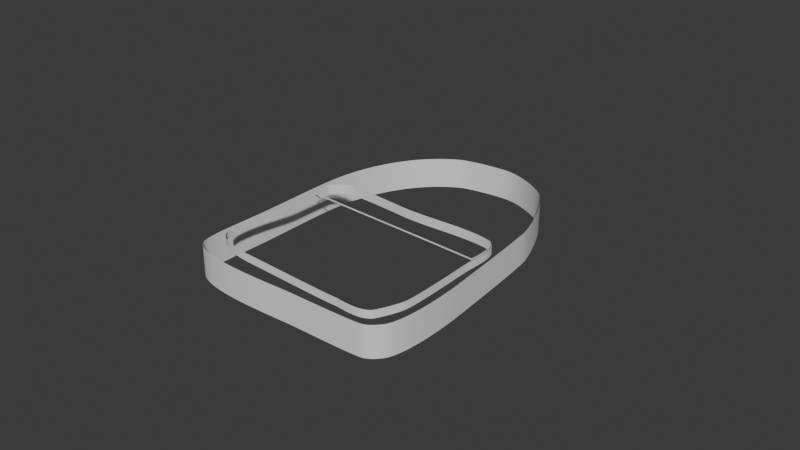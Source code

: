 # Source: backpack_spline.blend  (saved by Blender 4.1.24; exported with 4.5.12 LTS)
import bpy
from mathutils import Matrix  # noqa: F401  (used for matrix-valued properties, if any)

bpy.ops.wm.read_factory_settings(use_empty=True)
scene = bpy.context.scene
scene.name = 'Scene'

# ---- world
world_world = bpy.data.worlds.new('World'); scene.world = world_world
world_world.use_nodes = True; world_world.node_tree.nodes.clear()
_N = world_world.node_tree.nodes; _L = world_world.node_tree.links
n0 = _N.new('ShaderNodeOutputWorld'); n0.name = 'World Output'; n0.location = (300, 300)
n1 = _N.new('ShaderNodeBackground'); n1.name = 'Background'; n1.location = (10, 300)
n1.inputs[0].default_value = (0.05088, 0.05088, 0.05088, 1.0)
_L.new(n1.outputs[0], n0.inputs[0])
n0.is_active_output = True
world_world.color = (0.05088, 0.05088, 0.05088)
world_world.use_sun_shadow = False
world_world.sun_shadow_jitter_overblur = 0.0

# ---- curves / text
cu_nurbspath = bpy.data.curves.new('NurbsPath', 'CURVE')
cu_nurbspath.dimensions = '3D'
_sp = cu_nurbspath.splines.new('BEZIER'); _sp.bezier_points.add(10)
_sp.bezier_points.foreach_set('co', [-0.485, 1.557, 0.0, -1.353, 0.03117, 0.0, -1.365, -1.233, 0.0, -1.308, -2.162, 0.0, 0.1929, -2.295, 0.0, 1.164, -2.277, 0.0, 1.343, -2.145, 0.0, 1.44, -1.087, 0.0, 1.305, 0.3896, 0.0, 0.9077, 1.306, 0.0, 0.1753, 1.656, 0.0])
_sp.bezier_points.foreach_set('handle_left', [-0.3685, 1.615, 0.0, -1.308, 0.6369, 0.0, -1.356, -0.786, 0.0, -1.418, -2.08, 0.0, -0.1594, -2.299, 0.0, 1.023, -2.302, 0.0, 1.302, -2.2, 0.0, 1.456, -1.309, 0.0, 1.343, 0.1789, 0.0, 1.057, 1.132, 0.0, 0.4211, 1.644, 0.0])
_sp.bezier_points.foreach_set('handle_right', [-1.028, 1.285, 0.0, -1.375, -0.2714, 0.0, -1.374, -1.684, 0.0, -1.025, -2.372, 0.0, 0.3361, -2.293, 0.0, 1.232, -2.265, 0.0, 1.478, -1.965, 0.0, 1.425, -0.873, 0.0, 1.264, 0.6148, 0.0, 0.7808, 1.453, 0.0, 0.04521, 1.661, 0.0])
for _p, _l, _r in zip(_sp.bezier_points, ['ALIGNED', 'ALIGNED', 'ALIGNED', 'ALIGNED', 'ALIGNED', 'ALIGNED', 'ALIGNED', 'ALIGNED', 'ALIGNED', 'ALIGNED', 'ALIGNED'], ['ALIGNED', 'ALIGNED', 'ALIGNED', 'ALIGNED', 'ALIGNED', 'ALIGNED', 'ALIGNED', 'ALIGNED', 'ALIGNED', 'ALIGNED', 'ALIGNED']): _p.handle_left_type = _l; _p.handle_right_type = _r
_sp.order_u = 0
_sp.order_v = 0
_sp.resolution_u = 32
_sp.use_cyclic_u = True
cu_nurbspath.use_path = True
cu_nurbspath.extrude = 0.2
cu_nurbspath.resolution_u = 32
cu_nurbspath.fill_mode = 'FULL'
cu_nurbspath_001 = bpy.data.curves.new('NurbsPath.001', 'CURVE')
cu_nurbspath_001.dimensions = '3D'
_sp = cu_nurbspath_001.splines.new('BEZIER'); _sp.bezier_points.add(10)
_sp.bezier_points.foreach_set('co', [-1.104, -0.3382, 0.0, -1.12, -0.9408, 0.0, -1.168, -1.917, 0.0, -0.5408, -2.127, 0.0, 0.752, -2.186, 0.0, 1.206, -2.11, 0.0, 1.332, -1.805, 0.0, 1.343, -0.7856, 0.0, 1.26, -0.2284, 0.0, -0.08848, -0.1881, 0.0, -0.8563, -0.1415, 0.0])
_sp.bezier_points.foreach_set('handle_left', [-1.091, -0.2243, 0.0, -1.121, -0.8534, 0.0, -1.231, -1.766, 0.0, -0.7686, -2.121, 0.0, 0.5895, -2.191, 0.0, 1.127, -2.252, 0.0, 1.305, -1.913, 0.0, 1.343, -0.9337, 0.0, 1.397, -0.2646, 0.0, 0.3631, -0.2437, 0.0, -0.7146, -0.1308, 0.0])
_sp.bezier_points.foreach_set('handle_right', [-1.115, -0.425, 0.0, -1.119, -1.105, 0.0, -1.108, -2.065, 0.0, -0.3783, -2.132, 0.0, 0.7902, -2.184, 0.0, 1.252, -2.028, 0.0, 1.369, -1.662, 0.0, 1.343, -0.6315, 0.0, 0.858, -0.1224, 0.0, -0.2295, -0.1708, 0.0, -0.9122, -0.1457, 0.0])
for _p, _l, _r in zip(_sp.bezier_points, ['ALIGNED', 'ALIGNED', 'ALIGNED', 'ALIGNED', 'ALIGNED', 'ALIGNED', 'ALIGNED', 'ALIGNED', 'ALIGNED', 'ALIGNED', 'ALIGNED'], ['ALIGNED', 'ALIGNED', 'ALIGNED', 'ALIGNED', 'ALIGNED', 'ALIGNED', 'ALIGNED', 'ALIGNED', 'ALIGNED', 'ALIGNED', 'ALIGNED']): _p.handle_left_type = _l; _p.handle_right_type = _r
_sp.order_u = 0
_sp.order_v = 0
_sp.resolution_u = 32
_sp.use_cyclic_u = True
cu_nurbspath_001.use_path = True
cu_nurbspath_001.extrude = 0.05
cu_nurbspath_001.resolution_u = 32
cu_nurbspath_001.fill_mode = 'FULL'
cu_nurbspath_002 = bpy.data.curves.new('NurbsPath.002', 'CURVE')
cu_nurbspath_002.dimensions = '3D'
_sp = cu_nurbspath_002.splines.new('BEZIER'); _sp.bezier_points.add(5)
_sp.bezier_points.foreach_set('co', [-1.104, -0.3382, 0.0, -1.108, -0.5609, 0.0, 1.347, -0.6819, 0.0, 1.26, -0.2284, 0.0, -0.08848, -0.1881, 0.0, -0.8563, -0.1415, 0.0])
_sp.bezier_points.foreach_set('handle_left', [-1.091, -0.2243, 0.0, -1.116, -0.5603, -1.196e-05, 1.2, -0.6664, 0.0, 1.397, -0.2646, 0.0, 0.3631, -0.2437, 0.0, -0.7146, -0.1308, 0.0])
_sp.bezier_points.foreach_set('handle_right', [-1.115, -0.425, 0.0, -0.944, -0.5733, 0.0002484, 1.352, -0.6824, 0.0, 0.858, -0.1224, 0.0, -0.2295, -0.1708, 0.0, -0.9122, -0.1457, 0.0])
for _p, _l, _r in zip(_sp.bezier_points, ['ALIGNED', 'ALIGNED', 'ALIGNED', 'ALIGNED', 'ALIGNED', 'ALIGNED'], ['ALIGNED', 'ALIGNED', 'ALIGNED', 'ALIGNED', 'ALIGNED', 'ALIGNED']): _p.handle_left_type = _l; _p.handle_right_type = _r
_sp.order_u = 0
_sp.order_v = 0
_sp.resolution_u = 32
_sp.use_cyclic_u = True
cu_nurbspath_002.use_path = True
cu_nurbspath_002.extrude = 0.01
cu_nurbspath_002.resolution_u = 32
cu_nurbspath_002.fill_mode = 'FULL'

# ---- objects
ob_empty = bpy.data.objects.new('Empty', None)
ob_nurbspath = bpy.data.objects.new('NurbsPath', cu_nurbspath)
ob_nurbspath_001 = bpy.data.objects.new('NurbsPath.001', cu_nurbspath_001)
ob_nurbspath_002 = bpy.data.objects.new('NurbsPath.002', cu_nurbspath_002)

# ---- transforms, parenting, visibility, modifiers, constraints
ob_empty.location = (0.0, 0.0, 0.0)
ob_empty.empty_display_type = 'IMAGE'
ob_empty.empty_display_size = 5.0
ob_nurbspath.location = (0.0, 0.0, 0.0)
ob_nurbspath_001.location = (0.0, 0.0, 0.25)
ob_nurbspath_002.location = (-0.01, 0.0, 0.31)

# ---- collection membership
scene.collection.objects.link(ob_empty)
scene.collection.objects.link(ob_nurbspath)
scene.collection.objects.link(ob_nurbspath_001)
scene.collection.objects.link(ob_nurbspath_002)

# ---- scene / render settings (as saved in the file)
scene.frame_start = 1; scene.frame_end = 250; scene.frame_set(1)
scene.render.engine = 'BLENDER_EEVEE_NEXT'
scene.cycles.sampling_pattern = 'TABULATED_SOBOL'
scene.eevee.ray_tracing_options.trace_max_roughness = 0.0
bpy.context.view_layer.update()

# ---- added for rendering (the .blend has no active camera and no usable light): camera, sun
cam_auto = bpy.data.cameras.new('AutoCamera')
cam_auto.lens = 50.0
cam_auto.sensor_width = 36.0
cam_auto.clip_end = 1000.0
ob_auto_camera = bpy.data.objects.new('AutoCamera', cam_auto)
scene.collection.objects.link(ob_auto_camera)
ob_auto_camera.location = (7.42964, -9.18986, 6.06853)
ob_auto_camera.rotation_euler = (1.09748, -7.21219e-08, 0.694738)
scene.camera = ob_auto_camera
light_auto_sun = bpy.data.lights.new('AutoSun', 'SUN')
light_auto_sun.energy = 3.0
light_auto_sun.angle = 0.0523599
ob_auto_sun = bpy.data.objects.new('AutoSun', light_auto_sun)
scene.collection.objects.link(ob_auto_sun)
ob_auto_sun.rotation_euler = (0.872665, 0.174533, 0.523599)
bpy.context.view_layer.update()
